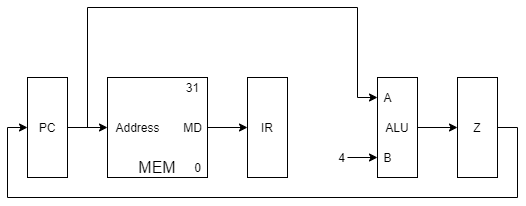

The diagram above was exported from draw.io. Its source (the exported page's mxGraphModel, read from the mxfile embedded in the PNG):
<mxGraphModel dx="962" dy="632" grid="1" gridSize="10" guides="1" tooltips="1" connect="1" arrows="1" fold="1" page="1" pageScale="1" pageWidth="827" pageHeight="1169" math="0" shadow="0">
  <root>
    <mxCell id="0" />
    <mxCell id="1" parent="0" />
    <mxCell id="Haszxp7TIwoy5UoelnX1-1" value="IR" style="rounded=0;whiteSpace=wrap;html=1;fontSize=12;" parent="1" vertex="1">
      <mxGeometry x="320" y="300" width="40" height="100" as="geometry" />
    </mxCell>
    <mxCell id="Haszxp7TIwoy5UoelnX1-9" style="edgeStyle=orthogonalEdgeStyle;rounded=0;orthogonalLoop=1;jettySize=auto;html=1;exitX=1;exitY=0.5;exitDx=0;exitDy=0;" parent="1" source="Haszxp7TIwoy5UoelnX1-2" target="Haszxp7TIwoy5UoelnX1-3" edge="1">
      <mxGeometry relative="1" as="geometry" />
    </mxCell>
    <mxCell id="Haszxp7TIwoy5UoelnX1-2" value="PC" style="rounded=0;whiteSpace=wrap;html=1;fontSize=12;" parent="1" vertex="1">
      <mxGeometry x="100" y="300" width="40" height="100" as="geometry" />
    </mxCell>
    <mxCell id="Haszxp7TIwoy5UoelnX1-10" style="edgeStyle=orthogonalEdgeStyle;rounded=0;orthogonalLoop=1;jettySize=auto;html=1;" parent="1" source="Haszxp7TIwoy5UoelnX1-3" target="Haszxp7TIwoy5UoelnX1-1" edge="1">
      <mxGeometry relative="1" as="geometry" />
    </mxCell>
    <mxCell id="Haszxp7TIwoy5UoelnX1-3" value="" style="rounded=0;whiteSpace=wrap;html=1;" parent="1" vertex="1">
      <mxGeometry x="180" y="300" width="100" height="100" as="geometry" />
    </mxCell>
    <mxCell id="Haszxp7TIwoy5UoelnX1-4" value="MEM" style="text;html=1;strokeColor=none;fillColor=none;align=center;verticalAlign=middle;whiteSpace=wrap;rounded=0;fontSize=16;" parent="1" vertex="1">
      <mxGeometry x="210" y="380" width="40" height="20" as="geometry" />
    </mxCell>
    <mxCell id="Haszxp7TIwoy5UoelnX1-5" value="Address" style="text;html=1;align=center;verticalAlign=middle;resizable=0;points=[];autosize=1;fontSize=12;" parent="1" vertex="1">
      <mxGeometry x="180" y="340" width="60" height="20" as="geometry" />
    </mxCell>
    <mxCell id="Haszxp7TIwoy5UoelnX1-6" value="MD" style="text;html=1;align=center;verticalAlign=middle;resizable=0;points=[];autosize=1;fontSize=12;" parent="1" vertex="1">
      <mxGeometry x="250" y="340" width="30" height="20" as="geometry" />
    </mxCell>
    <mxCell id="Haszxp7TIwoy5UoelnX1-7" value="31" style="text;html=1;align=center;verticalAlign=middle;resizable=0;points=[];autosize=1;fontSize=12;" parent="1" vertex="1">
      <mxGeometry x="250" y="300" width="30" height="20" as="geometry" />
    </mxCell>
    <mxCell id="Haszxp7TIwoy5UoelnX1-8" value="0" style="text;html=1;align=center;verticalAlign=middle;resizable=0;points=[];autosize=1;fontSize=12;" parent="1" vertex="1">
      <mxGeometry x="260" y="380" width="20" height="20" as="geometry" />
    </mxCell>
    <mxCell id="Haszxp7TIwoy5UoelnX1-18" style="edgeStyle=orthogonalEdgeStyle;rounded=0;orthogonalLoop=1;jettySize=auto;html=1;exitX=1;exitY=0.5;exitDx=0;exitDy=0;entryX=0;entryY=0.5;entryDx=0;entryDy=0;" parent="1" source="Haszxp7TIwoy5UoelnX1-11" target="Haszxp7TIwoy5UoelnX1-17" edge="1">
      <mxGeometry relative="1" as="geometry" />
    </mxCell>
    <mxCell id="Haszxp7TIwoy5UoelnX1-11" value="ALU" style="rounded=0;whiteSpace=wrap;html=1;fontSize=12;" parent="1" vertex="1">
      <mxGeometry x="450" y="300" width="40" height="100" as="geometry" />
    </mxCell>
    <mxCell id="Haszxp7TIwoy5UoelnX1-12" value="A" style="text;html=1;align=center;verticalAlign=middle;resizable=0;points=[];autosize=1;fontSize=12;" parent="1" vertex="1">
      <mxGeometry x="450" y="310" width="20" height="20" as="geometry" />
    </mxCell>
    <mxCell id="Haszxp7TIwoy5UoelnX1-13" value="B" style="text;html=1;align=center;verticalAlign=middle;resizable=0;points=[];autosize=1;fontSize=12;" parent="1" vertex="1">
      <mxGeometry x="450" y="370" width="20" height="20" as="geometry" />
    </mxCell>
    <mxCell id="Haszxp7TIwoy5UoelnX1-14" value="" style="endArrow=classic;html=1;rounded=0;edgeStyle=orthogonalEdgeStyle;" parent="1" target="Haszxp7TIwoy5UoelnX1-12" edge="1">
      <mxGeometry width="50" height="50" relative="1" as="geometry">
        <mxPoint x="160" y="350" as="sourcePoint" />
        <mxPoint x="280" y="190" as="targetPoint" />
        <Array as="points">
          <mxPoint x="160" y="230" />
          <mxPoint x="430" y="230" />
          <mxPoint x="430" y="320" />
        </Array>
      </mxGeometry>
    </mxCell>
    <mxCell id="Haszxp7TIwoy5UoelnX1-15" value="" style="endArrow=classic;html=1;" parent="1" edge="1">
      <mxGeometry width="50" height="50" relative="1" as="geometry">
        <mxPoint x="420" y="380" as="sourcePoint" />
        <mxPoint x="450" y="380" as="targetPoint" />
      </mxGeometry>
    </mxCell>
    <mxCell id="Haszxp7TIwoy5UoelnX1-16" value="4" style="text;html=1;align=center;verticalAlign=middle;resizable=0;points=[];autosize=1;" parent="1" vertex="1">
      <mxGeometry x="404" y="370" width="20" height="20" as="geometry" />
    </mxCell>
    <mxCell id="Haszxp7TIwoy5UoelnX1-19" style="edgeStyle=orthogonalEdgeStyle;rounded=0;orthogonalLoop=1;jettySize=auto;html=1;exitX=1;exitY=0.5;exitDx=0;exitDy=0;entryX=0;entryY=0.5;entryDx=0;entryDy=0;" parent="1" source="Haszxp7TIwoy5UoelnX1-17" target="Haszxp7TIwoy5UoelnX1-2" edge="1">
      <mxGeometry relative="1" as="geometry">
        <Array as="points">
          <mxPoint x="590" y="350" />
          <mxPoint x="590" y="420" />
          <mxPoint x="80" y="420" />
          <mxPoint x="80" y="350" />
        </Array>
      </mxGeometry>
    </mxCell>
    <mxCell id="Haszxp7TIwoy5UoelnX1-17" value="Z" style="rounded=0;whiteSpace=wrap;html=1;fontSize=12;" parent="1" vertex="1">
      <mxGeometry x="530" y="300" width="40" height="100" as="geometry" />
    </mxCell>
  </root>
</mxGraphModel>